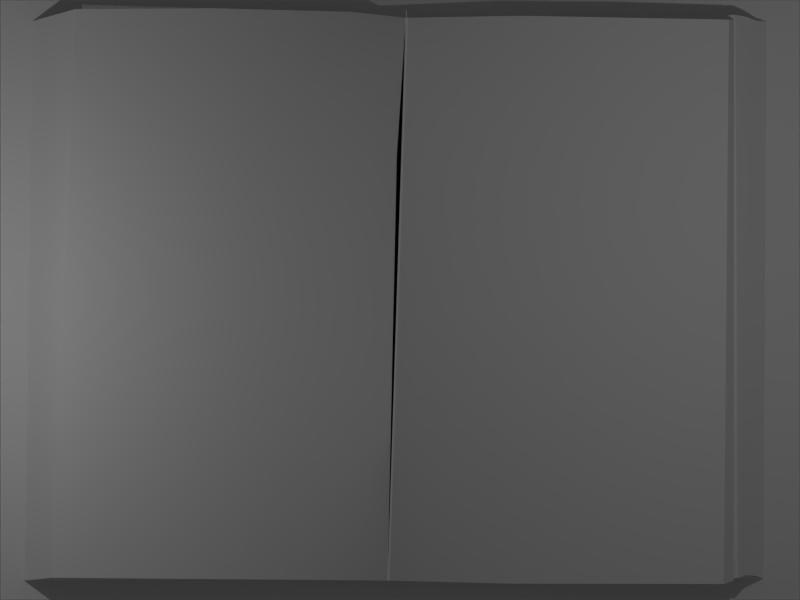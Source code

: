 # Source: Book.blend  (saved by Blender 2.71.0; exported with 4.5.12 LTS)
import bpy
from mathutils import Matrix  # noqa: F401  (used for matrix-valued properties, if any)

bpy.ops.wm.read_factory_settings(use_empty=True)
scene = bpy.context.scene
scene.name = 'Scene'

# ---- collections
col_collection_1 = bpy.data.collections.new('Collection 1'); scene.collection.children.link(col_collection_1)
col_collection_10 = bpy.data.collections.new('Collection 10'); scene.collection.children.link(col_collection_10)

# ---- materials (node trees are filled in below, after node groups)
mat_material = bpy.data.materials.new('Material')
mat_material.alpha_threshold = 0.0
mat_material.use_transparent_shadow = False
mat_material.roughness = 0.5
mat_material.line_color = (0.0, 0.0, 0.0, 1.0)

# ---- material node trees

# ---- world
world_world = bpy.data.worlds.new('World'); scene.world = world_world
world_world.color = (0.05088, 0.05088, 0.05088)
world_world.use_sun_shadow = False
world_world.sun_shadow_jitter_overblur = 0.0
world_world.cycles.sampling_method = 'MANUAL'
world_world.cycles.sample_map_resolution = 256

# ---- cameras
cam_camera = bpy.data.cameras.new('Camera')
cam_camera.type = 'ORTHO'
cam_camera.clip_end = 100.0
cam_camera.lens = 35.0
cam_camera.sensor_width = 32.0
cam_camera.sensor_height = 18.0
cam_camera.ortho_scale = 8.0
cam_camera.dof.focus_distance = 0.0
cam_camera.dof.aperture_fstop = 128.0

# ---- lights
light_lamp_001 = bpy.data.lights.new('Lamp.001', 'POINT')
light_lamp_001.transmission_factor = 0.0
light_lamp_001.cutoff_distance = 30.0
light_lamp_001.energy = 100.0
light_lamp_001.shadow_buffer_clip_start = 1.001
light_lamp_001.shadow_soft_size = 0.1
light_lamp_001.shadow_maximum_resolution = 0.006
light_lamp_001.use_absolute_resolution = True
light_lamp_001.cycles.use_multiple_importance_sampling = False
light_lamp = bpy.data.lights.new('Lamp', 'POINT')
light_lamp.transmission_factor = 0.0
light_lamp.cutoff_distance = 30.0
light_lamp.energy = 100.0
light_lamp.shadow_buffer_clip_start = 1.001
light_lamp.shadow_soft_size = 0.1
light_lamp.shadow_maximum_resolution = 0.006
light_lamp.use_absolute_resolution = True
light_lamp.cycles.use_multiple_importance_sampling = False

# ---- meshes
me_cube_004 = bpy.data.meshes.new('Cube.004')
me_cube_004.from_pydata([(-0.1123, -2.528, 3.442), (-0.1123, -2.528, 3.442), (0.05184, 2.554, 3.442), (0.05403, 2.543, 0.4175), (-0.1123, -2.528, 0.4175), (0.05619, 2.599, 3.442), (0.06085, 2.599, 1.428), (0.05416, 2.586, 1.428), (-0.1123, -2.528, 1.428), (-0.1123, -2.528, 1.428), (-0.1123, -2.528, 2.431), (0.05452, 2.623, 2.431), (0.05279, 2.569, 2.431), (-0.1123, -2.528, 2.431), (-0.07124, -1.258, 3.442), (-0.03021, 0.01298, 3.442), (0.01082, 1.284, 3.442), (-0.08488, -1.246, 3.442), (-0.0575, 0.0355, 3.442), (-0.03011, 1.317, 3.442), (-0.06899, -1.246, 1.428), (-0.02571, 0.03564, 1.428), (0.01757, 1.317, 1.428), (0.01246, 1.275, 0.4175), (-0.02912, 0.007423, 0.4175), (-0.07069, -1.26, 0.4175), (0.01255, 1.308, 1.428), (-0.02905, 0.02903, 1.428), (-0.07066, -1.25, 1.428), (0.01153, 1.295, 2.431), (-0.02974, 0.02046, 2.431), (-0.071, -1.254, 2.431), (0.01282, 1.335, 2.431), (-0.02887, 0.04753, 2.431), (-0.07057, -1.24, 2.431)], [], [(25, 20, 9, 4), (25, 4, 8, 28), (16, 2, 12, 29), (29, 12, 7, 26), (32, 11, 5, 19), (22, 6, 11, 32), (3, 6, 22, 23), (23, 22, 21, 24), (24, 21, 20, 25), (3, 23, 26, 7), (23, 24, 27, 26), (24, 25, 28, 27), (1, 14, 31, 13), (14, 15, 30, 31), (15, 16, 29, 30), (13, 31, 28, 8), (31, 30, 27, 28), (30, 29, 26, 27), (10, 34, 17, 0), (34, 33, 18, 17), (33, 32, 19, 18), (9, 20, 34, 10), (20, 21, 33, 34), (21, 22, 32, 33)])
me_cube_004.polygons.foreach_set('use_smooth', [True] * 24)
_k = set([(3, 23), (4, 25), (23, 24), (24, 25)])
me_cube_004.attributes.new('sharp_edge', 'BOOLEAN', 'EDGE').data.foreach_set('value', [ (min(e.vertices), max(e.vertices)) in _k for e in me_cube_004.edges])
_k = {(1, 13): 1.0, (2, 16): 1.0, (2, 12): 1.0, (0, 10): 1.0, (3, 6): 1.0, (5, 19): 1.0, (3, 7): 1.0, (4, 8): 1.0, (4, 9): 1.0, (4, 25): 1.0, (9, 10): 1.0, (6, 11): 1.0, (7, 12): 1.0, (8, 13): 1.0, (5, 11): 1.0, (1, 14): 1.0, (14, 15): 1.0, (15, 16): 1.0, (0, 17): 1.0, (17, 18): 1.0, (18, 19): 1.0, (3, 23): 1.0, (23, 24): 1.0, (24, 25): 1.0}
me_cube_004.attributes.new('crease_edge', 'FLOAT', 'EDGE').data.foreach_set('value', [_k.get((min(e.vertices), max(e.vertices)), 0.0) for e in me_cube_004.edges])
_uv = me_cube_004.uv_layers.new(name='UVMap')
_uv.uv.foreach_set('vector', [0.4902, 0.2668, 0.4022, 0.2701, 0.3901, 0.03341, 0.4844, 0.03231, 0.4902, 0.2668, 0.4844, 0.03231, 0.6382, 0.02726, 0.6417, 0.2639, 0.9096, 0.7321, 0.9112, 0.9672, 0.7923, 0.9702, 0.7891, 0.7344, 0.7891, 0.7344, 0.7923, 0.9702, 0.652, 0.9737, 0.6486, 0.7371, 0.2572, 0.7485, 0.2706, 0.9862, 0.1025, 0.9848, 0.08692, 0.7482, 0.4265, 0.7436, 0.4386, 0.9803, 0.2706, 0.9862, 0.2572, 0.7485, 0.5075, 0.9704, 0.4386, 0.9803, 0.4265, 0.7436, 0.5017, 0.7359, 0.5017, 0.7359, 0.4265, 0.7436, 0.4144, 0.5069, 0.496, 0.5014, 0.496, 0.5014, 0.4144, 0.5069, 0.4022, 0.2701, 0.4902, 0.2668, 0.5075, 0.9704, 0.5017, 0.7359, 0.6486, 0.7371, 0.652, 0.9737, 0.5017, 0.7359, 0.496, 0.5014, 0.6451, 0.5005, 0.6486, 0.7371, 0.496, 0.5014, 0.4902, 0.2668, 0.6417, 0.2639, 0.6451, 0.5005, 0.9047, 0.02659, 0.9063, 0.2617, 0.7827, 0.2627, 0.7795, 0.02691, 0.9063, 0.2617, 0.908, 0.4969, 0.7859, 0.4986, 0.7827, 0.2627, 0.908, 0.4969, 0.9096, 0.7321, 0.7891, 0.7344, 0.7859, 0.4986, 0.7795, 0.02691, 0.7827, 0.2627, 0.6417, 0.2639, 0.6382, 0.02726, 0.7827, 0.2627, 0.7859, 0.4986, 0.6451, 0.5005, 0.6417, 0.2639, 0.7859, 0.4986, 0.7891, 0.7344, 0.6486, 0.7371, 0.6451, 0.5005, 0.2169, 0.03544, 0.2303, 0.2731, 0.07215, 0.2742, 0.06477, 0.03722, 0.2303, 0.2731, 0.2438, 0.5108, 0.07954, 0.5112, 0.07215, 0.2742, 0.2438, 0.5108, 0.2572, 0.7485, 0.08692, 0.7482, 0.07954, 0.5112, 0.3901, 0.03341, 0.4022, 0.2701, 0.2303, 0.2731, 0.2169, 0.03544, 0.4022, 0.2701, 0.4144, 0.5069, 0.2438, 0.5108, 0.2303, 0.2731, 0.4144, 0.5069, 0.4265, 0.7436, 0.2572, 0.7485, 0.2438, 0.5108])
me_cube_004.materials.append(mat_material)
me_cube_004.use_remesh_preserve_volume = False
me_cube_004.use_remesh_preserve_attributes = False
me_cube_004.use_mirror_vertex_groups = False
me_cube_004.update()
me_cube = bpy.data.meshes.new('Cube')
me_cube.from_pydata([(-3.315, 2.511, 0.09009), (-3.388, -2.528, 0.09009), (3.274, -2.511, 0.09009), (3.304, 2.51, 0.09009), (0.05396, 2.51, 0.09009), (-0.1099, -2.519, 0.09009), (-2.924, 2.622, 0.4894), (-3.137, -2.502, 0.4894), (2.917, -2.559, 0.4894), (2.964, 2.526, 0.4894), (0.05403, 2.543, 0.4175), (-0.1123, -2.528, 0.4175), (-2.865, 2.621, 0.4894), (-2.864, 2.66, 0.4894), (-0.4409, 2.51, 0.09009), (-0.4422, 2.596, 0.4894), (1.096, 2.561, 0.4894), (1.096, 2.51, 0.09009), (0.9961, -2.517, 0.09009), (0.9961, -2.555, 0.4894), (-0.7921, -2.521, 0.09009), (-0.7921, -2.522, 0.4894), (-2.051, -2.524, 0.09009), (-2.04, -2.511, 0.5408), (-1.653, 2.628, 0.5408), (2.107, 2.542, 0.5212), (2.027, -2.514, 0.09009), (2.014, -2.557, 0.5212), (2.107, 2.51, 0.09009), (-1.711, 2.511, 0.09009), (2.021, -2.514, 0.3056), (3.004, -2.529, 0.3563), (2.107, 2.526, 0.3056), (3.009, 2.53, 0.3563), (3.046, -2.505, 0.3563), (3.023, 2.569, 0.3563), (3.115, -2.481, 0.2645), (3.209, 2.517, 0.1835), (3.6, 2.7, 0.09009), (3.6, -2.7, 0.09009), (-3.6, -2.7, 0.09009), (-3.6, 2.7, 0.09009), (3.119, 2.552, 0.2699), (3.198, -2.484, 0.1773), (2.929, -1.288, 0.4894), (2.94, -0.01671, 0.4894), (2.952, 1.254, 0.4894), (-3.084, -1.221, 0.4894), (-3.03, 0.06042, 0.4894), (-2.977, 1.341, 0.4894), (-0.7046, -1.243, 0.4894), (-0.6172, 0.03709, 0.4894), (-0.5297, 1.317, 0.4894), (0.01246, 1.275, 0.4175), (-0.02912, 0.007423, 0.4175), (-0.07069, -1.26, 0.4175), (1.071, 1.282, 0.4894), (1.046, 0.002646, 0.4894), (1.021, -1.276, 0.4894), (2.084, 1.267, 0.5212), (2.061, -0.007811, 0.5212), (2.037, -1.283, 0.5212), (-1.75, 1.343, 0.5408), (-1.847, 0.05854, 0.5408), (-1.943, -1.226, 0.5408), (3.006, -1.264, 0.3563), (3.007, 0.0007528, 0.3563), (3.008, 1.265, 0.3563), (-3.333, 1.251, 0.09009), (-3.352, -0.008326, 0.09009), (-3.37, -1.268, 0.09009), (2.03, -2.7, 0.09009), (0.9947, -2.7, 0.09009), (-0.1063, -2.7, 0.09009), (-0.8387, -2.7, 0.09009), (-2.142, -2.7, 0.09009), (3.281, -1.256, 0.09009), (3.289, -0.0005903, 0.09009), (3.296, 1.254, 0.09009), (3.04, -1.236, 0.3563), (3.034, 0.03226, 0.3563), (3.029, 1.301, 0.3563), (2.042, -1.254, 0.3056), (2.064, 0.00573, 0.3056), (2.085, 1.266, 0.3056), (3.118, 1.294, 0.2685), (3.117, 0.03568, 0.2672), (3.116, -1.223, 0.2658), (3.207, 1.266, 0.1819), (3.204, 0.0161, 0.1804), (3.201, -1.234, 0.1788), (3.6, 1.35, 0.09009), (3.6, -1.431e-06, 0.09009), (3.6, -1.35, 0.09009), (2.167, 2.7, 0.09009), (1.091, 2.7, 0.09009), (1.073e-06, 2.7, 0.09009), (-0.5228, 2.7, 0.09009), (-1.765, 2.7, 0.09009), (-3.6, -1.35, 0.09009), (-3.6, 4.768e-07, 0.09009), (-3.6, 1.35, 0.09009), (-3.37, -1.268, 0.09009), (-3.388, -2.528, 0.09009), (2.027, -2.514, 0.09009), (3.274, -2.511, 0.09009), (3.296, 1.254, 0.09009), (3.304, 2.51, 0.09009), (2.107, 2.51, 0.09009), (-1.711, 2.511, 0.09009), (-3.315, 2.511, 0.09009), (-2.051, -2.524, 0.09009), (-0.4409, 2.51, 0.09009), (0.05396, 2.51, 0.09009), (1.096, 2.51, 0.09009), (0.9961, -2.517, 0.09009), (-0.1099, -2.519, 0.09009), (-0.7921, -2.521, 0.09009), (-3.333, 1.251, 0.09009), (-3.352, -0.008326, 0.09009), (3.281, -1.256, 0.09009), (3.289, -0.0005903, 0.09009)], [], [(20, 5, 11, 21), (14, 15, 10, 4), (17, 4, 10, 16), (18, 19, 11, 5), (69, 48, 49, 68), (29, 24, 15, 14), (32, 16, 25), (1, 22, 23, 7), (55, 50, 21, 11), (55, 11, 19, 58), (46, 9, 25, 59), (22, 20, 21, 23), (30, 27, 19), (59, 25, 16, 56), (0, 6, 12, 13, 24, 29), (62, 24, 12, 49), (13, 12, 24), (52, 15, 24, 62), (27, 30, 31, 8), (18, 30, 19), (26, 30, 18), (17, 16, 32), (28, 17, 32), (25, 9, 33, 32), (44, 8, 31, 65), (79, 82, 30, 34), (30, 26, 36, 34), (2, 43, 36, 26), (90, 87, 36, 43), (76, 90, 43, 2), (3, 28, 37), (32, 35, 42, 37, 28), (85, 42, 35, 81), (10, 15, 52, 53), (53, 52, 51, 54), (54, 51, 50, 55), (10, 53, 56, 16), (53, 54, 57, 56), (54, 55, 58, 57), (8, 44, 61, 27), (44, 45, 60, 61), (45, 46, 59, 60), (27, 61, 58, 19), (61, 60, 57, 58), (60, 59, 56, 57), (23, 64, 47, 7), (64, 63, 48, 47), (63, 62, 49, 48), (21, 50, 64, 23), (50, 51, 63, 64), (51, 52, 62, 63), (9, 46, 67, 33), (46, 45, 66, 67), (45, 44, 65, 66), (70, 47, 48, 69), (68, 49, 6, 0), (1, 7, 47, 70), (6, 49, 12), (103, 40, 75, 111), (117, 111, 75, 74), (116, 117, 74, 73), (115, 116, 73, 72), (104, 115, 72, 71), (105, 104, 71, 39), (35, 32, 84, 81), (81, 84, 83, 80), (80, 83, 82, 79), (37, 42, 85, 88), (88, 85, 86, 89), (89, 86, 87, 90), (3, 37, 88, 78), (78, 88, 89, 77), (77, 89, 90, 76), (36, 87, 79, 34), (87, 86, 80, 79), (86, 85, 81, 80), (39, 93, 120, 105), (121, 120, 93, 92), (106, 121, 92, 91), (107, 106, 91, 38), (107, 38, 94, 108), (108, 94, 95, 114), (114, 95, 96, 113), (113, 96, 97, 112), (112, 97, 98, 109), (110, 109, 98, 41), (41, 101, 118, 110), (119, 118, 101, 100), (102, 119, 100, 99), (103, 102, 99, 40)])
me_cube.polygons.foreach_set('use_smooth', [True] * 90)
_k = set([(0, 6), (0, 29), (0, 68), (1, 7), (1, 22), (1, 70), (2, 26), (2, 43), (2, 76), (3, 28), (3, 37), (3, 78), (4, 10), (4, 14), (4, 17), (5, 11), (5, 18), (5, 20), (6, 12), (6, 49), (7, 23), (7, 47), (8, 27), (8, 31), (8, 44), (9, 25), (9, 33), (9, 46), (10, 15), (10, 16), (10, 53), (11, 19), (11, 21), (11, 55), (12, 13), (13, 24), (14, 29), (15, 24), (16, 25), (17, 28), (18, 26), (19, 27), (20, 22), (21, 23), (30, 34), (30, 82), (31, 65), (32, 33), (32, 35), (32, 84), (33, 67), (34, 36), (34, 79), (35, 42), (35, 81), (36, 43), (37, 42), (38, 91), (38, 94), (39, 71), (39, 93), (40, 75), (40, 99), (41, 98), (41, 101), (44, 45), (45, 46), (47, 48), (48, 49), (53, 54), (54, 55), (65, 66), (66, 67), (68, 69), (69, 70), (71, 72), (72, 73), (73, 74), (74, 75), (76, 77), (77, 78), (79, 80), (80, 81), (82, 83), (83, 84), (91, 92), (92, 93), (94, 95), (95, 96), (96, 97), (97, 98), (99, 100), (100, 101)])
me_cube.attributes.new('sharp_edge', 'BOOLEAN', 'EDGE').data.foreach_set('value', [ (min(e.vertices), max(e.vertices)) in _k for e in me_cube.edges])
_uv = me_cube.uv_layers.new(name='UVMap')
_uv.uv.foreach_set('vector', [0.3901, 0.03359, 0.4848, 0.03391, 0.4844, 0.03231, 0.3901, 0.03341, 0.4388, 0.9644, 0.4386, 0.9803, 0.5075, 0.9704, 0.5075, 0.9644, 0.652, 0.9644, 0.5075, 0.9644, 0.5075, 0.9704, 0.652, 0.9737, 0.6382, 0.03444, 0.6382, 0.02726, 0.4844, 0.03231, 0.4848, 0.03391, 0.03497, 0.4985, 0.07954, 0.5112, 0.08692, 0.7482, 0.03749, 0.7315, 0.2626, 0.9645, 0.2706, 0.9862, 0.4386, 0.9803, 0.4388, 0.9644, 0.7923, 0.9673, 0.652, 0.9737, 0.7923, 0.9702, 0.02994, 0.03236, 0.2154, 0.03299, 0.2169, 0.03544, 0.06477, 0.03722, 0.4902, 0.2668, 0.4022, 0.2701, 0.3901, 0.03341, 0.4844, 0.03231, 0.4902, 0.2668, 0.4844, 0.03231, 0.6382, 0.02726, 0.6417, 0.2639, 0.9096, 0.7321, 0.9112, 0.9672, 0.7923, 0.9702, 0.7891, 0.7344, 0.2154, 0.03299, 0.3901, 0.03359, 0.3901, 0.03341, 0.2169, 0.03544, 0.7804, 0.03486, 0.7795, 0.02691, 0.6382, 0.02726, 0.7891, 0.7344, 0.7923, 0.9702, 0.652, 0.9737, 0.6486, 0.7371, 0.04, 0.9646, 0.0943, 0.9851, 0.1025, 0.9848, 0.1026, 0.9921, 0.2706, 0.9862, 0.2626, 0.9645, 0.2572, 0.7485, 0.2706, 0.9862, 0.1025, 0.9848, 0.08692, 0.7482, 0.1026, 0.9921, 0.1025, 0.9848, 0.2706, 0.9862, 0.4265, 0.7436, 0.4386, 0.9803, 0.2706, 0.9862, 0.2572, 0.7485, 0.7795, 0.02691, 0.7804, 0.03486, 0.9168, 0.03221, 0.9047, 0.02659, 0.6382, 0.03444, 0.7804, 0.03486, 0.6382, 0.02726, 0.7812, 0.03493, 0.7804, 0.03486, 0.6382, 0.03444, 0.652, 0.9644, 0.652, 0.9737, 0.7923, 0.9673, 0.7923, 0.9643, 0.652, 0.9644, 0.7923, 0.9673, 0.7923, 0.9702, 0.9112, 0.9672, 0.9175, 0.9681, 0.7923, 0.9673, 0.9063, 0.2617, 0.9047, 0.02659, 0.9168, 0.03221, 0.917, 0.2662, 0.9218, 0.2713, 0.7834, 0.268, 0.7804, 0.03486, 0.9226, 0.03662, 0.7804, 0.03486, 0.7812, 0.03493, 0.9322, 0.04102, 0.9226, 0.03662, 0.9542, 0.03552, 0.9438, 0.04039, 0.9322, 0.04102, 0.7812, 0.03493, 0.9442, 0.2717, 0.9323, 0.2738, 0.9322, 0.04102, 0.9438, 0.04039, 0.9553, 0.2677, 0.9442, 0.2717, 0.9438, 0.04039, 0.9542, 0.03552, 0.9584, 0.9643, 0.7923, 0.9643, 0.9453, 0.9656, 0.7923, 0.9673, 0.9195, 0.9753, 0.9327, 0.9722, 0.9453, 0.9656, 0.7923, 0.9643, 0.9326, 0.7394, 0.9327, 0.9722, 0.9195, 0.9753, 0.9202, 0.7406, 0.5075, 0.9704, 0.4386, 0.9803, 0.4265, 0.7436, 0.5017, 0.7359, 0.5017, 0.7359, 0.4265, 0.7436, 0.4144, 0.5069, 0.496, 0.5014, 0.496, 0.5014, 0.4144, 0.5069, 0.4022, 0.2701, 0.4902, 0.2668, 0.5075, 0.9704, 0.5017, 0.7359, 0.6486, 0.7371, 0.652, 0.9737, 0.5017, 0.7359, 0.496, 0.5014, 0.6451, 0.5005, 0.6486, 0.7371, 0.496, 0.5014, 0.4902, 0.2668, 0.6417, 0.2639, 0.6451, 0.5005, 0.9047, 0.02659, 0.9063, 0.2617, 0.7827, 0.2627, 0.7795, 0.02691, 0.9063, 0.2617, 0.908, 0.4969, 0.7859, 0.4986, 0.7827, 0.2627, 0.908, 0.4969, 0.9096, 0.7321, 0.7891, 0.7344, 0.7859, 0.4986, 0.7795, 0.02691, 0.7827, 0.2627, 0.6417, 0.2639, 0.6382, 0.02726, 0.7827, 0.2627, 0.7859, 0.4986, 0.6451, 0.5005, 0.6417, 0.2639, 0.7859, 0.4986, 0.7891, 0.7344, 0.6486, 0.7371, 0.6451, 0.5005, 0.2169, 0.03544, 0.2303, 0.2731, 0.07215, 0.2742, 0.06477, 0.03722, 0.2303, 0.2731, 0.2438, 0.5108, 0.07954, 0.5112, 0.07215, 0.2742, 0.2438, 0.5108, 0.2572, 0.7485, 0.08692, 0.7482, 0.07954, 0.5112, 0.3901, 0.03341, 0.4022, 0.2701, 0.2303, 0.2731, 0.2169, 0.03544, 0.4022, 0.2701, 0.4144, 0.5069, 0.2438, 0.5108, 0.2303, 0.2731, 0.4144, 0.5069, 0.4265, 0.7436, 0.2572, 0.7485, 0.2438, 0.5108, 0.9112, 0.9672, 0.9096, 0.7321, 0.9174, 0.7341, 0.9175, 0.9681, 0.9096, 0.7321, 0.908, 0.4969, 0.9172, 0.5001, 0.9174, 0.7341, 0.908, 0.4969, 0.9063, 0.2617, 0.917, 0.2662, 0.9172, 0.5001, 0.03245, 0.2654, 0.07215, 0.2742, 0.07954, 0.5112, 0.03497, 0.4985, 0.03749, 0.7315, 0.08692, 0.7482, 0.0943, 0.9851, 0.04, 0.9646, 0.02994, 0.03236, 0.06477, 0.03722, 0.07215, 0.2742, 0.03245, 0.2654, 0.0943, 0.9851, 0.08692, 0.7482, 0.1025, 0.9848, 0.02723, 0.0281, 0.0004998, 0.0005001, 0.2028, 0.0005001, 0.2154, 0.03104, 0.3894, 0.03017, 0.2154, 0.03104, 0.2028, 0.0005001, 0.3836, 0.0005, 0.4851, 0.03084, 0.3894, 0.03017, 0.3836, 0.0005, 0.4852, 0.0004999, 0.6382, 0.02582, 0.4851, 0.03084, 0.4852, 0.0004999, 0.638, 0.0004998, 0.7816, 0.02539, 0.6382, 0.02582, 0.638, 0.0004998, 0.7817, 0.0004997, 0.9576, 0.02537, 0.7816, 0.02539, 0.7817, 0.0004997, 0.9995, 0.0004996, 0.9195, 0.9753, 0.7923, 0.9673, 0.7893, 0.7342, 0.9202, 0.7406, 0.9202, 0.7406, 0.7893, 0.7342, 0.7863, 0.5011, 0.921, 0.506, 0.921, 0.506, 0.7863, 0.5011, 0.7834, 0.268, 0.9218, 0.2713, 0.9453, 0.9656, 0.9327, 0.9722, 0.9326, 0.7394, 0.9449, 0.7343, 0.9449, 0.7343, 0.9326, 0.7394, 0.9325, 0.5066, 0.9445, 0.503, 0.9445, 0.503, 0.9325, 0.5066, 0.9323, 0.2738, 0.9442, 0.2717, 0.9584, 0.9643, 0.9453, 0.9656, 0.9449, 0.7343, 0.9573, 0.7321, 0.9573, 0.7321, 0.9449, 0.7343, 0.9445, 0.503, 0.9563, 0.4999, 0.9563, 0.4999, 0.9445, 0.503, 0.9442, 0.2717, 0.9553, 0.2677, 0.9322, 0.04102, 0.9323, 0.2738, 0.9218, 0.2713, 0.9226, 0.03662, 0.9323, 0.2738, 0.9325, 0.5066, 0.921, 0.506, 0.9218, 0.2713, 0.9325, 0.5066, 0.9326, 0.7394, 0.9202, 0.7406, 0.921, 0.506, 0.9995, 0.0004996, 0.9995, 0.2502, 0.9571, 0.2677, 0.9576, 0.02537, 0.9566, 0.4999, 0.9571, 0.2677, 0.9995, 0.2502, 0.9995, 0.5, 0.958, 0.7324, 0.9566, 0.4999, 0.9995, 0.5, 0.9995, 0.7497, 0.9587, 0.976, 0.958, 0.7324, 0.9995, 0.7497, 0.9995, 0.9995, 0.9587, 0.976, 0.9995, 0.9995, 0.8007, 0.9995, 0.8074, 0.9766, 0.8074, 0.9766, 0.8007, 0.9995, 0.6514, 0.9995, 0.6511, 0.9754, 0.6511, 0.9754, 0.6514, 0.9995, 0.5, 0.9995, 0.5087, 0.9743, 0.5087, 0.9743, 0.5, 0.9995, 0.4275, 0.9995, 0.4339, 0.9817, 0.4339, 0.9817, 0.4275, 0.9995, 0.2551, 0.9995, 0.2553, 0.9879, 0.03923, 0.9746, 0.2553, 0.9879, 0.2551, 0.9995, 0.0005, 0.9995, 0.0005, 0.9995, 0.0005, 0.7498, 0.03749, 0.7315, 0.03923, 0.9746, 0.03497, 0.4985, 0.03749, 0.7315, 0.0005, 0.7498, 0.0004999, 0.5, 0.03245, 0.2654, 0.03497, 0.4985, 0.0004999, 0.5, 0.0004998, 0.2503, 0.02723, 0.0281, 0.03245, 0.2654, 0.0004998, 0.2503, 0.0004998, 0.0005001])
me_cube.materials.append(mat_material)
me_cube.use_remesh_preserve_volume = False
me_cube.use_remesh_preserve_attributes = False
me_cube.use_mirror_vertex_groups = False
me_cube.update()
arm_armature_001 = bpy.data.armatures.new('Armature.001')  # bones are not reproduced

# ---- objects
ob_pagemesh = bpy.data.objects.new('PageMesh', me_cube_004)
ob_lamp_001 = bpy.data.objects.new('Lamp.001', light_lamp_001)
ob_book = bpy.data.objects.new('Book', me_cube)
ob_lamp = bpy.data.objects.new('Lamp', light_lamp)
ob_camera = bpy.data.objects.new('Camera', cam_camera)
ob_page = bpy.data.objects.new('Page', arm_armature_001)

# ---- transforms, parenting, visibility, modifiers, constraints
ob_pagemesh.parent = ob_page
ob_pagemesh.location = (0.0, 0.0, 0.0)
ob_pagemesh.scale = (1.11, 1.11, 1.11)
ob_pagemesh.lock_rotations_4d = False
ob_pagemesh.empty_display_type = 'ARROWS'
ob_pagemesh.lineart.crease_threshold = 0.0
_vg = ob_pagemesh.vertex_groups.new(name='Bone.000')
_vg.add([3, 4, 23, 24, 25], 1.0, 'REPLACE')
_vg = ob_pagemesh.vertex_groups.new(name='Bone.001')
_vg.add([6, 7, 8, 9, 20, 21, 22, 26, 27, 28], 1.0, 'REPLACE')
_vg = ob_pagemesh.vertex_groups.new(name='Bone.002')
_vg.add([10, 11, 12, 13, 29, 30, 31, 32, 33, 34], 1.0, 'REPLACE')
_vg = ob_pagemesh.vertex_groups.new(name='Bone.003')
_vg.add([0, 1, 2, 5, 14, 15, 16, 17, 18, 19], 1.0, 'REPLACE')
_m = ob_pagemesh.modifiers.new('Subsurf', 'SUBSURF')
_m.uv_smooth = 'PRESERVE_CORNERS'
_m.quality = 0
_m.levels = 0
_m.render_levels = 0
_m.show_only_control_edges = False
_m = ob_pagemesh.modifiers.new('EdgeSplit', 'EDGE_SPLIT')
_m = ob_pagemesh.modifiers.new('Armature', 'ARMATURE')
_m.object = ob_page
ob_lamp_001.location = (-5.108, 0.08432, 3.645)
ob_lamp_001.rotation_euler = (0.6503, 0.05522, 1.866)
ob_lamp_001.lock_rotations_4d = False
ob_lamp_001.empty_display_type = 'ARROWS'
ob_lamp_001.color = (0.0, 0.0, 0.0, 0.0)
ob_lamp_001.hide_viewport = True
ob_lamp_001.lineart.crease_threshold = 0.0
ob_book.location = (0.0, 0.0, 0.0)
ob_book.scale = (1.11, 1.11, 1.11)
ob_book.lock_rotations_4d = False
ob_book.empty_display_type = 'ARROWS'
ob_book.lineart.crease_threshold = 0.0
_m = ob_book.modifiers.new('EdgeSplit', 'EDGE_SPLIT')
ob_lamp.location = (4.076, 1.005, 5.904)
ob_lamp.rotation_euler = (0.6503, 0.05522, 1.866)
ob_lamp.lock_rotations_4d = False
ob_lamp.empty_display_type = 'ARROWS'
ob_lamp.color = (0.0, 0.0, 0.0, 0.0)
ob_lamp.hide_viewport = True
ob_lamp.lineart.crease_threshold = 0.0
ob_camera.location = (0.0, 0.0, 4.0)
ob_camera.lock_rotations_4d = False
ob_camera.empty_display_type = 'ARROWS'
ob_camera.color = (0.0, 0.0, 0.0, 0.0)
ob_camera.hide_viewport = True
ob_camera.display_type = 'WIRE'
ob_camera.lineart.crease_threshold = 0.0
ob_page.location = (0.0, 0.0, 0.01342)
ob_page.lineart.crease_threshold = 0.0

# ---- collection membership
col_collection_1.objects.link(ob_pagemesh)
col_collection_1.objects.link(ob_lamp_001)
col_collection_1.objects.link(ob_book)
col_collection_1.objects.link(ob_lamp)
col_collection_1.objects.link(ob_camera)
col_collection_10.objects.link(ob_page)

# ---- scene / render settings (as saved in the file)
scene.camera = ob_camera
scene.frame_start = 0; scene.frame_end = 24; scene.frame_set(1)
scene.render.engine = 'BLENDER_EEVEE_NEXT'
scene.render.resolution_x = 1024
scene.render.resolution_y = 768
scene.render.resolution_percentage = 50
scene.render.dither_intensity = 0.0
scene.cycles.use_denoising = False
scene.cycles.samples = 10
scene.cycles.sampling_pattern = 'TABULATED_SOBOL'
scene.cycles.light_sampling_threshold = 0.0
scene.cycles.use_adaptive_sampling = False
scene.cycles.use_light_tree = False
scene.cycles.blur_glossy = 0.0
scene.cycles.volume_bounces = 1
scene.cycles.pixel_filter_type = 'GAUSSIAN'
scene.cycles.sample_clamp_indirect = 0.0
scene.view_settings.view_transform = 'Standard'
bpy.context.view_layer.update()
